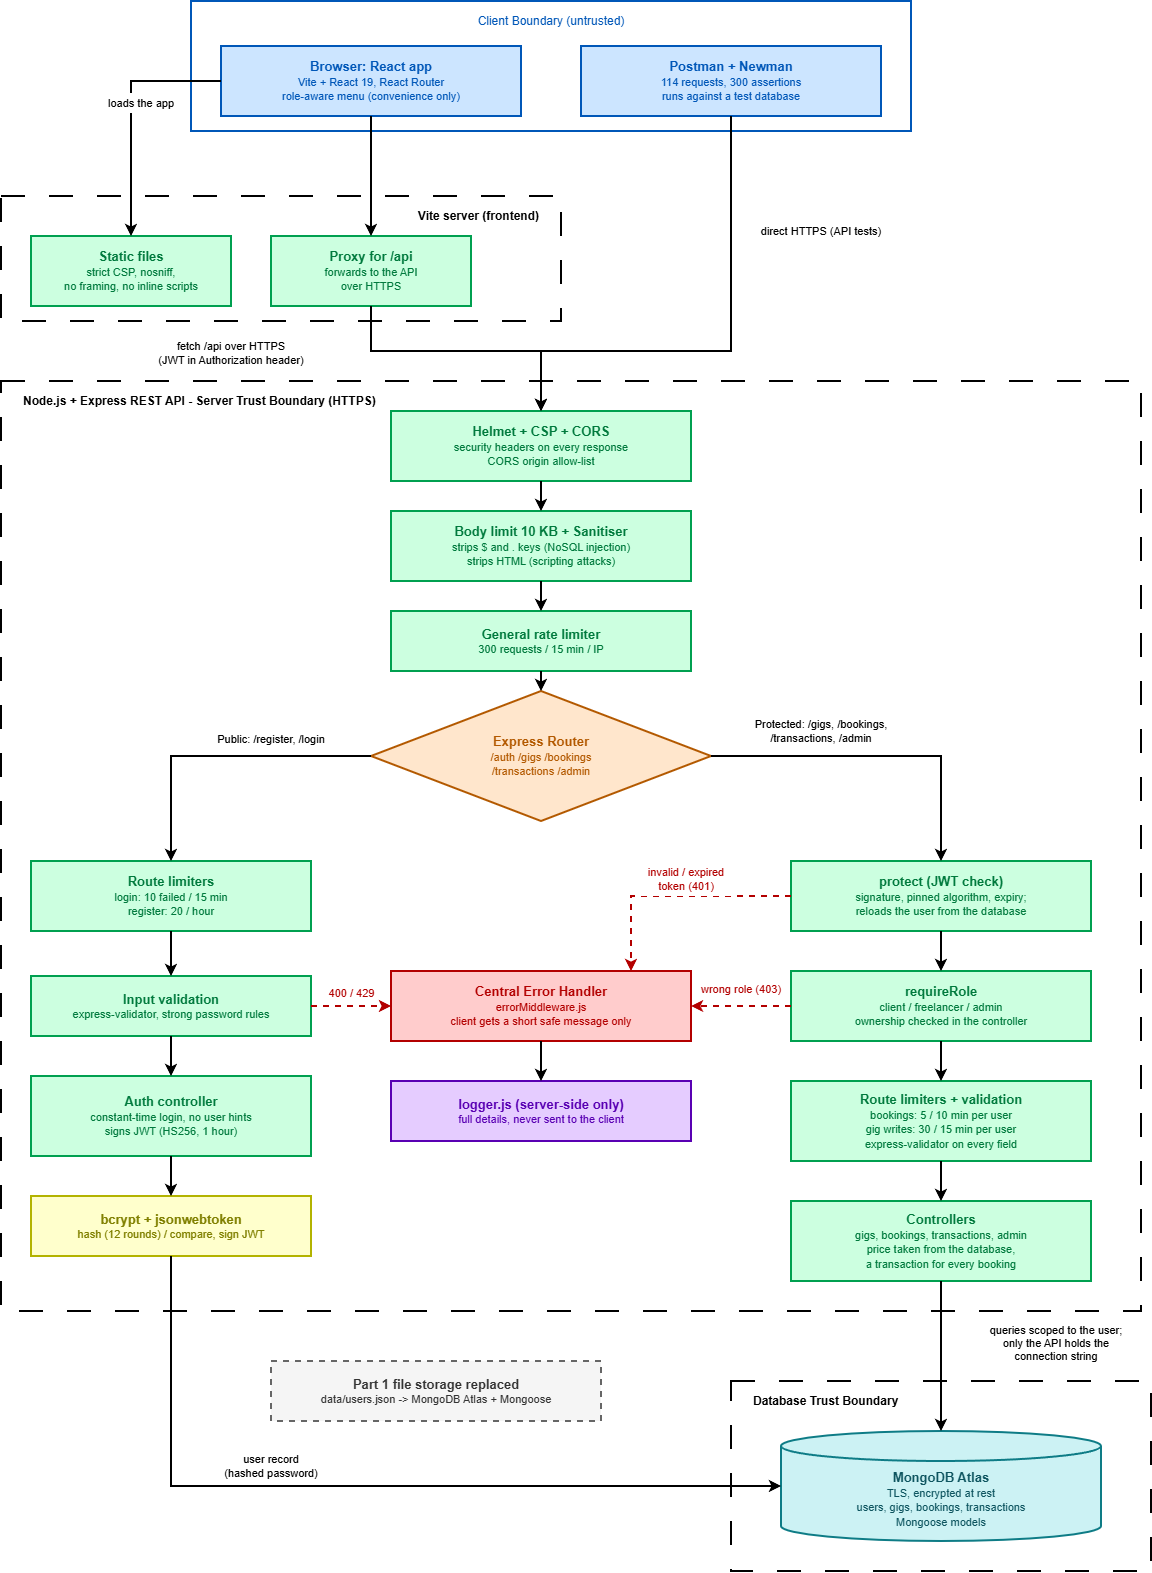

The diagram above was exported from draw.io. Its source (the exported page's mxGraphModel, read from the mxfile embedded in the PNG):
<mxGraphModel dx="2682" dy="1622" grid="1" gridSize="10" guides="1" tooltips="1" connect="1" arrows="1" fold="1" page="1" pageScale="1" pageWidth="1260" pageHeight="1640" math="0" shadow="0">
  <root>
    <mxCell id="0" />
    <mxCell id="1" parent="0" />
    <mxCell id="b_client" parent="1" style="rounded=0;whiteSpace=wrap;html=1;fillColor=none;strokeColor=#0057b8;strokeWidth=2;verticalAlign=top;align=center;spacingTop=6;fontStyle=0;fontSize=12;fontColor=#0057b8;" value="Client Boundary (untrusted)" vertex="1">
      <mxGeometry height="130" width="720" x="250" y="20" as="geometry" />
    </mxCell>
    <mxCell id="b_vite" parent="1" style="rounded=0;whiteSpace=wrap;html=1;fillColor=none;strokeColor=#000000;strokeWidth=2;dashed=1;dashPattern=12 12;verticalAlign=top;align=right;spacingLeft=20;spacingRight=20;spacingTop=6;fontStyle=1;fontSize=12;fontColor=#000000;" value="Vite server (frontend)" vertex="1">
      <mxGeometry height="125" width="560" x="60" y="215" as="geometry" />
    </mxCell>
    <mxCell id="b_api" parent="1" style="rounded=0;whiteSpace=wrap;html=1;fillColor=none;strokeColor=#000000;strokeWidth=2;dashed=1;dashPattern=12 12;verticalAlign=top;align=left;spacingLeft=20;spacingRight=20;spacingTop=6;fontStyle=1;fontSize=12;fontColor=#000000;" value="Node.js + Express REST API - Server Trust Boundary (HTTPS)" vertex="1">
      <mxGeometry height="930" width="1140" x="60" y="400" as="geometry" />
    </mxCell>
    <mxCell id="b_db" parent="1" style="rounded=0;whiteSpace=wrap;html=1;fillColor=none;strokeColor=#000000;strokeWidth=2;dashed=1;dashPattern=12 12;verticalAlign=top;align=left;spacingLeft=20;spacingRight=20;spacingTop=6;fontStyle=1;fontSize=12;fontColor=#000000;" value="Database Trust Boundary" vertex="1">
      <mxGeometry height="190" width="420" x="790" y="1400" as="geometry" />
    </mxCell>
    <mxCell id="browser" parent="1" style="rounded=0;whiteSpace=wrap;html=1;fillColor=#cce5ff;strokeColor=#0057b8;fontColor=#0057b8;strokeWidth=2;" value="&lt;b style=&quot;font-size:13px;&quot;&gt;Browser: React app&lt;/b&gt;&lt;br&gt;&lt;span style=&quot;font-size:11px;&quot;&gt;Vite + React 19, React Router&lt;/span&gt;&lt;br&gt;&lt;span style=&quot;font-size:11px;&quot;&gt;role-aware menu (convenience only)&lt;/span&gt;" vertex="1">
      <mxGeometry height="70" width="300" x="280" y="65" as="geometry" />
    </mxCell>
    <mxCell id="postman" parent="1" style="rounded=0;whiteSpace=wrap;html=1;fillColor=#cce5ff;strokeColor=#0057b8;fontColor=#0057b8;strokeWidth=2;" value="&lt;b style=&quot;font-size:13px;&quot;&gt;Postman + Newman&lt;/b&gt;&lt;br&gt;&lt;span style=&quot;font-size:11px;&quot;&gt;114 requests, 300 assertions&lt;/span&gt;&lt;br&gt;&lt;span style=&quot;font-size:11px;&quot;&gt;runs against a test database&lt;/span&gt;" vertex="1">
      <mxGeometry height="70" width="300" x="640" y="65" as="geometry" />
    </mxCell>
    <mxCell id="static" parent="1" style="rounded=0;whiteSpace=wrap;html=1;fillColor=#ccffe0;strokeColor=#00a050;fontColor=#007a3d;strokeWidth=2;" value="&lt;b style=&quot;font-size:13px;&quot;&gt;Static files&lt;/b&gt;&lt;br&gt;&lt;span style=&quot;font-size:11px;&quot;&gt;strict CSP, nosniff,&lt;/span&gt;&lt;br&gt;&lt;span style=&quot;font-size:11px;&quot;&gt;no framing, no inline scripts&lt;/span&gt;" vertex="1">
      <mxGeometry height="70" width="200" x="90" y="255" as="geometry" />
    </mxCell>
    <mxCell id="proxy" parent="1" style="rounded=0;whiteSpace=wrap;html=1;fillColor=#ccffe0;strokeColor=#00a050;fontColor=#007a3d;strokeWidth=2;" value="&lt;b style=&quot;font-size:13px;&quot;&gt;Proxy for /api&lt;/b&gt;&lt;br&gt;&lt;span style=&quot;font-size:11px;&quot;&gt;forwards to the API&lt;/span&gt;&lt;br&gt;&lt;span style=&quot;font-size:11px;&quot;&gt;over HTTPS&lt;/span&gt;" vertex="1">
      <mxGeometry height="70" width="200" x="330" y="255" as="geometry" />
    </mxCell>
    <mxCell id="p1" parent="1" style="rounded=0;whiteSpace=wrap;html=1;fillColor=#ccffe0;strokeColor=#00a050;fontColor=#007a3d;strokeWidth=2;" value="&lt;b style=&quot;font-size:13px;&quot;&gt;Helmet + CSP + CORS&lt;/b&gt;&lt;br&gt;&lt;span style=&quot;font-size:11px;&quot;&gt;security headers on every response&lt;/span&gt;&lt;br&gt;&lt;span style=&quot;font-size:11px;&quot;&gt;CORS origin allow-list&lt;/span&gt;" vertex="1">
      <mxGeometry height="70" width="300" x="450" y="430" as="geometry" />
    </mxCell>
    <mxCell id="p2" parent="1" style="rounded=0;whiteSpace=wrap;html=1;fillColor=#ccffe0;strokeColor=#00a050;fontColor=#007a3d;strokeWidth=2;" value="&lt;b style=&quot;font-size:13px;&quot;&gt;Body limit 10 KB + Sanitiser&lt;/b&gt;&lt;br&gt;&lt;span style=&quot;font-size:11px;&quot;&gt;strips $ and . keys (NoSQL injection)&lt;/span&gt;&lt;br&gt;&lt;span style=&quot;font-size:11px;&quot;&gt;strips HTML (scripting attacks)&lt;/span&gt;" vertex="1">
      <mxGeometry height="70" width="300" x="450" y="530" as="geometry" />
    </mxCell>
    <mxCell id="p3" parent="1" style="rounded=0;whiteSpace=wrap;html=1;fillColor=#ccffe0;strokeColor=#00a050;fontColor=#007a3d;strokeWidth=2;" value="&lt;b style=&quot;font-size:13px;&quot;&gt;General rate limiter&lt;/b&gt;&lt;br&gt;&lt;span style=&quot;font-size:11px;&quot;&gt;300 requests / 15 min / IP&lt;/span&gt;" vertex="1">
      <mxGeometry height="60" width="300" x="450" y="630" as="geometry" />
    </mxCell>
    <mxCell id="router" parent="1" style="rhombus;whiteSpace=wrap;html=1;fillColor=#ffe6cc;strokeColor=#b35900;fontColor=#b35900;strokeWidth=2;" value="&lt;b style=&quot;font-size:13px;&quot;&gt;Express Router&lt;/b&gt;&lt;br&gt;&lt;span style=&quot;font-size:11px;&quot;&gt;/auth /gigs /bookings&lt;/span&gt;&lt;br&gt;&lt;span style=&quot;font-size:11px;&quot;&gt;/transactions /admin&lt;/span&gt;" vertex="1">
      <mxGeometry height="130" width="340" x="430" y="710" as="geometry" />
    </mxCell>
    <mxCell id="l1" parent="1" style="rounded=0;whiteSpace=wrap;html=1;fillColor=#ccffe0;strokeColor=#00a050;fontColor=#007a3d;strokeWidth=2;" value="&lt;b style=&quot;font-size:13px;&quot;&gt;Route limiters&lt;/b&gt;&lt;br&gt;&lt;span style=&quot;font-size:11px;&quot;&gt;login: 10 failed / 15 min&lt;/span&gt;&lt;br&gt;&lt;span style=&quot;font-size:11px;&quot;&gt;register: 20 / hour&lt;/span&gt;" vertex="1">
      <mxGeometry height="70" width="280" x="90" y="880" as="geometry" />
    </mxCell>
    <mxCell id="l2" parent="1" style="rounded=0;whiteSpace=wrap;html=1;fillColor=#ccffe0;strokeColor=#00a050;fontColor=#007a3d;strokeWidth=2;" value="&lt;b style=&quot;font-size:13px;&quot;&gt;Input validation&lt;/b&gt;&lt;br&gt;&lt;span style=&quot;font-size:11px;&quot;&gt;express-validator, strong password rules&lt;/span&gt;" vertex="1">
      <mxGeometry height="60" width="280" x="90" y="995" as="geometry" />
    </mxCell>
    <mxCell id="l3" parent="1" style="rounded=0;whiteSpace=wrap;html=1;fillColor=#ccffe0;strokeColor=#00a050;fontColor=#007a3d;strokeWidth=2;" value="&lt;b style=&quot;font-size:13px;&quot;&gt;Auth controller&lt;/b&gt;&lt;br&gt;&lt;span style=&quot;font-size:11px;&quot;&gt;constant-time login, no user hints&lt;/span&gt;&lt;br&gt;&lt;span style=&quot;font-size:11px;&quot;&gt;signs JWT (HS256, 1 hour)&lt;/span&gt;" vertex="1">
      <mxGeometry height="80" width="280" x="90" y="1095" as="geometry" />
    </mxCell>
    <mxCell id="l4" parent="1" style="rounded=0;whiteSpace=wrap;html=1;fillColor=#ffffcc;strokeColor=#b3b300;fontColor=#808000;strokeWidth=2;" value="&lt;b style=&quot;font-size:13px;&quot;&gt;bcrypt + jsonwebtoken&lt;/b&gt;&lt;br&gt;&lt;span style=&quot;font-size:11px;&quot;&gt;hash (12 rounds) / compare, sign JWT&lt;/span&gt;" vertex="1">
      <mxGeometry height="60" width="280" x="90" y="1215" as="geometry" />
    </mxCell>
    <mxCell id="r1" parent="1" style="rounded=0;whiteSpace=wrap;html=1;fillColor=#ccffe0;strokeColor=#00a050;fontColor=#007a3d;strokeWidth=2;" value="&lt;b style=&quot;font-size:13px;&quot;&gt;protect (JWT check)&lt;/b&gt;&lt;br&gt;&lt;span style=&quot;font-size:11px;&quot;&gt;signature, pinned algorithm, expiry;&lt;/span&gt;&lt;br&gt;&lt;span style=&quot;font-size:11px;&quot;&gt;reloads the user from the database&lt;/span&gt;" vertex="1">
      <mxGeometry height="70" width="300" x="850" y="880" as="geometry" />
    </mxCell>
    <mxCell id="r2" parent="1" style="rounded=0;whiteSpace=wrap;html=1;fillColor=#ccffe0;strokeColor=#00a050;fontColor=#007a3d;strokeWidth=2;" value="&lt;b style=&quot;font-size:13px;&quot;&gt;requireRole&lt;/b&gt;&lt;br&gt;&lt;span style=&quot;font-size:11px;&quot;&gt;client / freelancer / admin&lt;/span&gt;&lt;br&gt;&lt;span style=&quot;font-size:11px;&quot;&gt;ownership checked in the controller&lt;/span&gt;" vertex="1">
      <mxGeometry height="70" width="300" x="850" y="990" as="geometry" />
    </mxCell>
    <mxCell id="r3" parent="1" style="rounded=0;whiteSpace=wrap;html=1;fillColor=#ccffe0;strokeColor=#00a050;fontColor=#007a3d;strokeWidth=2;" value="&lt;b style=&quot;font-size:13px;&quot;&gt;Route limiters + validation&lt;/b&gt;&lt;br&gt;&lt;span style=&quot;font-size:11px;&quot;&gt;bookings: 5 / 10 min per user&lt;/span&gt;&lt;br&gt;&lt;span style=&quot;font-size:11px;&quot;&gt;gig writes: 30 / 15 min per user&lt;/span&gt;&lt;br&gt;&lt;span style=&quot;font-size:11px;&quot;&gt;express-validator on every field&lt;/span&gt;" vertex="1">
      <mxGeometry height="80" width="300" x="850" y="1100" as="geometry" />
    </mxCell>
    <mxCell id="r4" parent="1" style="rounded=0;whiteSpace=wrap;html=1;fillColor=#ccffe0;strokeColor=#00a050;fontColor=#007a3d;strokeWidth=2;" value="&lt;b style=&quot;font-size:13px;&quot;&gt;Controllers&lt;/b&gt;&lt;br&gt;&lt;span style=&quot;font-size:11px;&quot;&gt;gigs, bookings, transactions, admin&lt;/span&gt;&lt;br&gt;&lt;span style=&quot;font-size:11px;&quot;&gt;price taken from the database,&lt;/span&gt;&lt;br&gt;&lt;span style=&quot;font-size:11px;&quot;&gt;a transaction for every booking&lt;/span&gt;" vertex="1">
      <mxGeometry height="80" width="300" x="850" y="1220" as="geometry" />
    </mxCell>
    <mxCell id="err" parent="1" style="rounded=0;whiteSpace=wrap;html=1;fillColor=#ffcccc;strokeColor=#b30000;fontColor=#b30000;strokeWidth=2;" value="&lt;b style=&quot;font-size:13px;&quot;&gt;Central Error Handler&lt;/b&gt;&lt;br&gt;&lt;span style=&quot;font-size:11px;&quot;&gt;errorMiddleware.js&lt;/span&gt;&lt;br&gt;&lt;span style=&quot;font-size:11px;&quot;&gt;client gets a short safe message only&lt;/span&gt;" vertex="1">
      <mxGeometry height="70" width="300" x="450" y="990" as="geometry" />
    </mxCell>
    <mxCell id="log" parent="1" style="rounded=0;whiteSpace=wrap;html=1;fillColor=#e5ccff;strokeColor=#5900b3;fontColor=#5900b3;strokeWidth=2;" value="&lt;b style=&quot;font-size:13px;&quot;&gt;logger.js (server-side only)&lt;/b&gt;&lt;br&gt;&lt;span style=&quot;font-size:11px;&quot;&gt;full details, never sent to the client&lt;/span&gt;" vertex="1">
      <mxGeometry height="60" width="300" x="450" y="1100" as="geometry" />
    </mxCell>
    <mxCell id="db" parent="1" style="shape=cylinder3;boundedLbl=1;backgroundOutline=1;size=15;whiteSpace=wrap;html=1;fillColor=#ccf2f4;strokeColor=#0e7c86;fontColor=#0e5560;strokeWidth=2;" value="&lt;b style=&quot;font-size:13px;&quot;&gt;MongoDB Atlas&lt;/b&gt;&lt;br&gt;&lt;span style=&quot;font-size:11px;&quot;&gt;TLS, encrypted at rest&lt;/span&gt;&lt;br&gt;&lt;span style=&quot;font-size:11px;&quot;&gt;users, gigs, bookings, transactions&lt;/span&gt;&lt;br&gt;&lt;span style=&quot;font-size:11px;&quot;&gt;Mongoose models&lt;/span&gt;" vertex="1">
      <mxGeometry height="110" width="320" x="840" y="1450" as="geometry" />
    </mxCell>
    <mxCell id="note" parent="1" style="rounded=0;whiteSpace=wrap;html=1;fillColor=#f5f5f5;strokeColor=#666666;fontColor=#333333;strokeWidth=2;dashed=1;" value="&lt;b style=&quot;font-size:13px;&quot;&gt;Part 1 file storage replaced&lt;/b&gt;&lt;br&gt;&lt;span style=&quot;font-size:11px;&quot;&gt;data/users.json  -&amp;gt;  MongoDB Atlas + Mongoose&lt;/span&gt;" vertex="1">
      <mxGeometry height="60" width="330" x="330" y="1380" as="geometry" />
    </mxCell>
    <mxCell id="e1" edge="1" parent="1" source="browser" style="edgeStyle=orthogonalEdgeStyle;rounded=0;orthogonalLoop=1;jettySize=auto;html=1;strokeWidth=2;endArrow=classic;endFill=1;strokeColor=#000000;exitX=0;exitY=0.5;exitDx=0;exitDy=0;entryX=0.5;entryY=0;entryDx=0;entryDy=0;" target="static">
      <mxGeometry relative="1" as="geometry">
        <Array as="points">
          <mxPoint x="190" y="100" />
        </Array>
      </mxGeometry>
    </mxCell>
    <mxCell id="e2" edge="1" parent="1" source="browser" style="edgeStyle=orthogonalEdgeStyle;rounded=0;orthogonalLoop=1;jettySize=auto;html=1;strokeWidth=2;endArrow=classic;endFill=1;strokeColor=#000000;exitX=0.5;exitY=1;exitDx=0;exitDy=0;entryX=0.5;entryY=0;entryDx=0;entryDy=0;" target="proxy">
      <mxGeometry relative="1" as="geometry" />
    </mxCell>
    <mxCell id="e3" edge="1" parent="1" source="proxy" style="edgeStyle=orthogonalEdgeStyle;rounded=0;orthogonalLoop=1;jettySize=auto;html=1;strokeWidth=2;endArrow=classic;endFill=1;strokeColor=#000000;exitX=0.5;exitY=1;exitDx=0;exitDy=0;entryX=0.5;entryY=0;entryDx=0;entryDy=0;" target="p1">
      <mxGeometry relative="1" as="geometry">
        <Array as="points">
          <mxPoint x="430" y="370" />
          <mxPoint x="600" y="370" />
        </Array>
      </mxGeometry>
    </mxCell>
    <mxCell id="e4" edge="1" parent="1" source="postman" style="edgeStyle=orthogonalEdgeStyle;rounded=0;orthogonalLoop=1;jettySize=auto;html=1;strokeWidth=2;endArrow=classic;endFill=1;strokeColor=#000000;exitX=0.5;exitY=1;exitDx=0;exitDy=0;entryX=0.5;entryY=0;entryDx=0;entryDy=0;" target="p1">
      <mxGeometry relative="1" as="geometry">
        <Array as="points">
          <mxPoint x="790" y="370" />
          <mxPoint x="600" y="370" />
        </Array>
      </mxGeometry>
    </mxCell>
    <mxCell id="e5" edge="1" parent="1" source="p1" style="edgeStyle=orthogonalEdgeStyle;rounded=0;orthogonalLoop=1;jettySize=auto;html=1;strokeWidth=2;endArrow=classic;endFill=1;strokeColor=#000000;exitX=0.5;exitY=1;exitDx=0;exitDy=0;entryX=0.5;entryY=0;entryDx=0;entryDy=0;" target="p2">
      <mxGeometry relative="1" as="geometry" />
    </mxCell>
    <mxCell id="e6" edge="1" parent="1" source="p2" style="edgeStyle=orthogonalEdgeStyle;rounded=0;orthogonalLoop=1;jettySize=auto;html=1;strokeWidth=2;endArrow=classic;endFill=1;strokeColor=#000000;exitX=0.5;exitY=1;exitDx=0;exitDy=0;entryX=0.5;entryY=0;entryDx=0;entryDy=0;" target="p3">
      <mxGeometry relative="1" as="geometry" />
    </mxCell>
    <mxCell id="e7" edge="1" parent="1" source="p3" style="edgeStyle=orthogonalEdgeStyle;rounded=0;orthogonalLoop=1;jettySize=auto;html=1;strokeWidth=2;endArrow=classic;endFill=1;strokeColor=#000000;exitX=0.5;exitY=1;exitDx=0;exitDy=0;entryX=0.5;entryY=0;entryDx=0;entryDy=0;" target="router">
      <mxGeometry relative="1" as="geometry" />
    </mxCell>
    <mxCell id="e8" edge="1" parent="1" source="router" style="edgeStyle=orthogonalEdgeStyle;rounded=0;orthogonalLoop=1;jettySize=auto;html=1;strokeWidth=2;endArrow=classic;endFill=1;strokeColor=#000000;exitX=0;exitY=0.5;exitDx=0;exitDy=0;entryX=0.5;entryY=0;entryDx=0;entryDy=0;" target="l1">
      <mxGeometry relative="1" as="geometry">
        <Array as="points">
          <mxPoint x="230" y="775" />
        </Array>
      </mxGeometry>
    </mxCell>
    <mxCell id="e9" edge="1" parent="1" source="router" style="edgeStyle=orthogonalEdgeStyle;rounded=0;orthogonalLoop=1;jettySize=auto;html=1;strokeWidth=2;endArrow=classic;endFill=1;strokeColor=#000000;exitX=1;exitY=0.5;exitDx=0;exitDy=0;entryX=0.5;entryY=0;entryDx=0;entryDy=0;" target="r1">
      <mxGeometry relative="1" as="geometry">
        <Array as="points">
          <mxPoint x="1000" y="775" />
        </Array>
      </mxGeometry>
    </mxCell>
    <mxCell id="e10" edge="1" parent="1" source="l1" style="edgeStyle=orthogonalEdgeStyle;rounded=0;orthogonalLoop=1;jettySize=auto;html=1;strokeWidth=2;endArrow=classic;endFill=1;strokeColor=#000000;exitX=0.5;exitY=1;exitDx=0;exitDy=0;entryX=0.5;entryY=0;entryDx=0;entryDy=0;" target="l2">
      <mxGeometry relative="1" as="geometry" />
    </mxCell>
    <mxCell id="e11" edge="1" parent="1" source="l2" style="edgeStyle=orthogonalEdgeStyle;rounded=0;orthogonalLoop=1;jettySize=auto;html=1;strokeWidth=2;endArrow=classic;endFill=1;strokeColor=#000000;exitX=0.5;exitY=1;exitDx=0;exitDy=0;entryX=0.5;entryY=0;entryDx=0;entryDy=0;" target="l3">
      <mxGeometry relative="1" as="geometry" />
    </mxCell>
    <mxCell id="e12" edge="1" parent="1" source="l3" style="edgeStyle=orthogonalEdgeStyle;rounded=0;orthogonalLoop=1;jettySize=auto;html=1;strokeWidth=2;endArrow=classic;endFill=1;strokeColor=#000000;exitX=0.5;exitY=1;exitDx=0;exitDy=0;entryX=0.5;entryY=0;entryDx=0;entryDy=0;" target="l4">
      <mxGeometry relative="1" as="geometry" />
    </mxCell>
    <mxCell id="e13" edge="1" parent="1" source="r1" style="edgeStyle=orthogonalEdgeStyle;rounded=0;orthogonalLoop=1;jettySize=auto;html=1;strokeWidth=2;endArrow=classic;endFill=1;strokeColor=#000000;exitX=0.5;exitY=1;exitDx=0;exitDy=0;entryX=0.5;entryY=0;entryDx=0;entryDy=0;" target="r2">
      <mxGeometry relative="1" as="geometry" />
    </mxCell>
    <mxCell id="e14" edge="1" parent="1" source="r2" style="edgeStyle=orthogonalEdgeStyle;rounded=0;orthogonalLoop=1;jettySize=auto;html=1;strokeWidth=2;endArrow=classic;endFill=1;strokeColor=#000000;exitX=0.5;exitY=1;exitDx=0;exitDy=0;entryX=0.5;entryY=0;entryDx=0;entryDy=0;" target="r3">
      <mxGeometry relative="1" as="geometry" />
    </mxCell>
    <mxCell id="e15" edge="1" parent="1" source="r3" style="edgeStyle=orthogonalEdgeStyle;rounded=0;orthogonalLoop=1;jettySize=auto;html=1;strokeWidth=2;endArrow=classic;endFill=1;strokeColor=#000000;exitX=0.5;exitY=1;exitDx=0;exitDy=0;entryX=0.5;entryY=0;entryDx=0;entryDy=0;" target="r4">
      <mxGeometry relative="1" as="geometry" />
    </mxCell>
    <mxCell id="e16" edge="1" parent="1" source="err" style="edgeStyle=orthogonalEdgeStyle;rounded=0;orthogonalLoop=1;jettySize=auto;html=1;strokeWidth=2;endArrow=classic;endFill=1;strokeColor=#000000;exitX=0.5;exitY=1;exitDx=0;exitDy=0;entryX=0.5;entryY=0;entryDx=0;entryDy=0;" target="log">
      <mxGeometry relative="1" as="geometry" />
    </mxCell>
    <mxCell id="e17" edge="1" parent="1" source="l2" style="edgeStyle=orthogonalEdgeStyle;rounded=0;orthogonalLoop=1;jettySize=auto;html=1;strokeWidth=2;endArrow=classic;endFill=1;strokeColor=#b30000;exitX=1;exitY=0.5;exitDx=0;exitDy=0;entryX=0;entryY=0.5;entryDx=0;entryDy=0;dashed=1;" target="err">
      <mxGeometry relative="1" as="geometry" />
    </mxCell>
    <mxCell id="e18" edge="1" parent="1" source="r2" style="edgeStyle=orthogonalEdgeStyle;rounded=0;orthogonalLoop=1;jettySize=auto;html=1;strokeWidth=2;endArrow=classic;endFill=1;strokeColor=#b30000;exitX=0;exitY=0.5;exitDx=0;exitDy=0;entryX=1;entryY=0.5;entryDx=0;entryDy=0;dashed=1;" target="err">
      <mxGeometry relative="1" as="geometry" />
    </mxCell>
    <mxCell id="e19" edge="1" parent="1" source="r1" style="edgeStyle=orthogonalEdgeStyle;rounded=0;orthogonalLoop=1;jettySize=auto;html=1;strokeWidth=2;endArrow=classic;endFill=1;strokeColor=#b30000;exitX=0;exitY=0.5;exitDx=0;exitDy=0;entryX=0.8;entryY=0;entryDx=0;entryDy=0;dashed=1;" target="err">
      <mxGeometry relative="1" as="geometry">
        <Array as="points">
          <mxPoint x="690" y="915" />
        </Array>
      </mxGeometry>
    </mxCell>
    <mxCell id="e20" edge="1" parent="1" source="r4" style="edgeStyle=orthogonalEdgeStyle;rounded=0;orthogonalLoop=1;jettySize=auto;html=1;strokeWidth=2;endArrow=classic;endFill=1;strokeColor=#000000;exitX=0.5;exitY=1;exitDx=0;exitDy=0;entryX=0.5;entryY=0;entryDx=0;entryDy=0;" target="db">
      <mxGeometry relative="1" as="geometry" />
    </mxCell>
    <mxCell id="e21" edge="1" parent="1" source="l4" style="edgeStyle=orthogonalEdgeStyle;rounded=0;orthogonalLoop=1;jettySize=auto;html=1;strokeWidth=2;endArrow=classic;endFill=1;strokeColor=#000000;exitX=0.5;exitY=1;exitDx=0;exitDy=0;entryX=0;entryY=0.5;entryDx=0;entryDy=0;" target="db">
      <mxGeometry relative="1" as="geometry">
        <Array as="points">
          <mxPoint x="230" y="1505" />
        </Array>
      </mxGeometry>
    </mxCell>
    <mxCell id="t1" parent="1" style="text;html=1;strokeColor=none;fillColor=#ffffff;align=center;verticalAlign=middle;whiteSpace=wrap;fontSize=11;fontColor=#000000;" value="loads the app" vertex="1">
      <mxGeometry height="20" width="90" x="155" y="112" as="geometry" />
    </mxCell>
    <mxCell id="t2" parent="1" style="text;html=1;strokeColor=none;fillColor=#ffffff;align=center;verticalAlign=middle;whiteSpace=wrap;fontSize=11;fontColor=#000000;" value="fetch /api over HTTPS&lt;br&gt;(JWT in Authorization header)" vertex="1">
      <mxGeometry height="34" width="190" x="195" y="355" as="geometry" />
    </mxCell>
    <mxCell id="t3" parent="1" style="text;html=1;strokeColor=none;fillColor=#ffffff;align=center;verticalAlign=middle;whiteSpace=wrap;fontSize=11;fontColor=#000000;" value="direct HTTPS (API tests)" vertex="1">
      <mxGeometry height="20" width="150" x="805" y="240" as="geometry" />
    </mxCell>
    <mxCell id="t4" parent="1" style="text;html=1;strokeColor=none;fillColor=#ffffff;align=center;verticalAlign=middle;whiteSpace=wrap;fontSize=11;fontColor=#000000;" value="Public: /register, /login" vertex="1">
      <mxGeometry height="20" width="160" x="250" y="748" as="geometry" />
    </mxCell>
    <mxCell id="t5" parent="1" style="text;html=1;strokeColor=none;fillColor=#ffffff;align=center;verticalAlign=middle;whiteSpace=wrap;fontSize=11;fontColor=#000000;" value="Protected: /gigs, /bookings,&lt;br&gt;/transactions, /admin" vertex="1">
      <mxGeometry height="34" width="170" x="795" y="733" as="geometry" />
    </mxCell>
    <mxCell id="t6" parent="1" style="text;html=1;strokeColor=none;fillColor=#ffffff;align=center;verticalAlign=middle;whiteSpace=wrap;fontSize=11;fontColor=#b30000;" value="400 / 429" vertex="1">
      <mxGeometry height="20" width="55" x="382.5" y="1002" as="geometry" />
    </mxCell>
    <mxCell id="t7" parent="1" style="text;html=1;strokeColor=none;fillColor=#ffffff;align=center;verticalAlign=middle;whiteSpace=wrap;fontSize=11;fontColor=#b30000;" value="wrong role (403)" vertex="1">
      <mxGeometry height="20" width="88" x="756" y="998" as="geometry" />
    </mxCell>
    <mxCell id="t8" parent="1" style="text;html=1;strokeColor=none;fillColor=#ffffff;align=center;verticalAlign=middle;whiteSpace=wrap;fontSize=11;fontColor=#b30000;" value="invalid / expired&lt;br&gt;token (401)" vertex="1">
      <mxGeometry height="34" width="100" x="695" y="881" as="geometry" />
    </mxCell>
    <mxCell id="t9" parent="1" style="text;html=1;strokeColor=none;fillColor=#ffffff;align=center;verticalAlign=middle;whiteSpace=wrap;fontSize=11;fontColor=#000000;" value="queries scoped to the user;&lt;br&gt;only the API holds the&lt;br&gt;connection string" vertex="1">
      <mxGeometry height="48" width="170" x="1030" y="1338" as="geometry" />
    </mxCell>
    <mxCell id="t10" parent="1" style="text;html=1;strokeColor=none;fillColor=#ffffff;align=center;verticalAlign=middle;whiteSpace=wrap;fontSize=11;fontColor=#000000;" value="user record&lt;br&gt;(hashed password)" vertex="1">
      <mxGeometry height="34" width="110" x="275" y="1468" as="geometry" />
    </mxCell>
  </root>
</mxGraphModel>